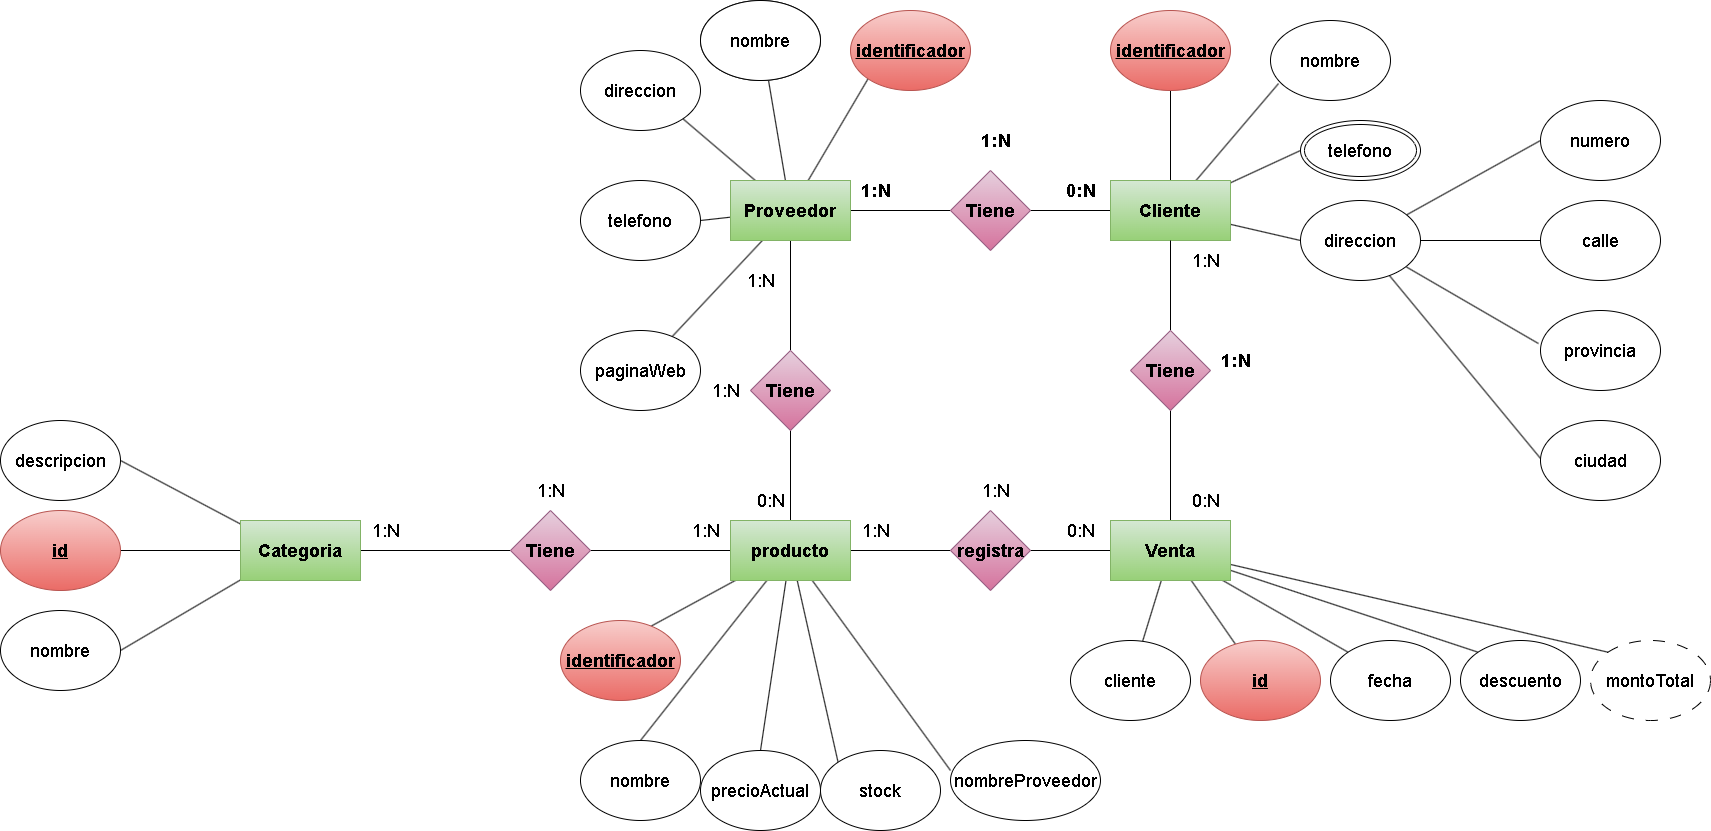

The diagram above was exported from draw.io. Its source (the exported page's mxGraphModel, read from the mxfile embedded in the PNG):
<mxGraphModel dx="2932" dy="1340" grid="1" gridSize="10" guides="1" tooltips="1" connect="1" arrows="1" fold="1" page="1" pageScale="1" pageWidth="850" pageHeight="1100" math="0" shadow="0">
  <root>
    <mxCell id="0" />
    <mxCell id="1" parent="0" />
    <mxCell id="5" style="edgeStyle=none;html=1;entryX=0;entryY=0.5;entryDx=0;entryDy=0;endArrow=none;endFill=0;" edge="1" parent="1" source="2" target="3">
      <mxGeometry relative="1" as="geometry" />
    </mxCell>
    <mxCell id="19" style="edgeStyle=none;html=1;entryX=0;entryY=1;entryDx=0;entryDy=0;fontSize=18;endArrow=none;endFill=0;" edge="1" parent="1" source="2" target="18">
      <mxGeometry relative="1" as="geometry" />
    </mxCell>
    <mxCell id="20" style="edgeStyle=none;html=1;entryX=0.567;entryY=1;entryDx=0;entryDy=0;entryPerimeter=0;fontSize=18;endArrow=none;endFill=0;" edge="1" parent="1" source="2" target="10">
      <mxGeometry relative="1" as="geometry" />
    </mxCell>
    <mxCell id="21" style="edgeStyle=none;html=1;entryX=1;entryY=1;entryDx=0;entryDy=0;fontSize=18;endArrow=none;endFill=0;" edge="1" parent="1" source="2" target="11">
      <mxGeometry relative="1" as="geometry" />
    </mxCell>
    <mxCell id="22" style="edgeStyle=none;html=1;entryX=1;entryY=0.5;entryDx=0;entryDy=0;fontSize=18;endArrow=none;endFill=0;" edge="1" parent="1" source="2" target="12">
      <mxGeometry relative="1" as="geometry" />
    </mxCell>
    <mxCell id="23" style="edgeStyle=none;html=1;fontSize=18;endArrow=none;endFill=0;" edge="1" parent="1" source="2" target="13">
      <mxGeometry relative="1" as="geometry" />
    </mxCell>
    <mxCell id="48" style="edgeStyle=none;html=1;fontSize=18;endArrow=none;endFill=0;" edge="1" parent="1" source="2" target="46">
      <mxGeometry relative="1" as="geometry" />
    </mxCell>
    <mxCell id="2" value="&lt;h2&gt;&lt;b&gt;Proveedor&lt;/b&gt;&lt;/h2&gt;" style="rounded=0;whiteSpace=wrap;html=1;fillColor=#d5e8d4;gradientColor=#97d077;strokeColor=#82b366;" vertex="1" parent="1">
      <mxGeometry x="150" y="220" width="120" height="60" as="geometry" />
    </mxCell>
    <mxCell id="25" style="edgeStyle=none;html=1;entryX=0;entryY=0.5;entryDx=0;entryDy=0;fontSize=18;endArrow=none;endFill=0;" edge="1" parent="1" source="3" target="24">
      <mxGeometry relative="1" as="geometry" />
    </mxCell>
    <mxCell id="3" value="&lt;font style=&quot;font-size: 18px;&quot;&gt;&lt;b&gt;Tiene&lt;/b&gt;&lt;/font&gt;" style="rhombus;whiteSpace=wrap;html=1;fillColor=#e6d0de;gradientColor=#d5739d;strokeColor=#996185;" vertex="1" parent="1">
      <mxGeometry x="370" y="210" width="80" height="80" as="geometry" />
    </mxCell>
    <mxCell id="7" value="&lt;h2&gt;1:N&lt;/h2&gt;" style="text;html=1;align=center;verticalAlign=middle;resizable=0;points=[];autosize=1;strokeColor=none;fillColor=none;" vertex="1" parent="1">
      <mxGeometry x="270" y="200" width="50" height="60" as="geometry" />
    </mxCell>
    <mxCell id="10" value="nombre" style="ellipse;whiteSpace=wrap;html=1;fontSize=18;" vertex="1" parent="1">
      <mxGeometry x="120" y="40" width="120" height="80" as="geometry" />
    </mxCell>
    <mxCell id="11" value="direccion" style="ellipse;whiteSpace=wrap;html=1;fontSize=18;" vertex="1" parent="1">
      <mxGeometry y="90" width="120" height="80" as="geometry" />
    </mxCell>
    <mxCell id="12" value="telefono" style="ellipse;whiteSpace=wrap;html=1;fontSize=18;" vertex="1" parent="1">
      <mxGeometry y="220" width="120" height="80" as="geometry" />
    </mxCell>
    <mxCell id="13" value="paginaWeb" style="ellipse;whiteSpace=wrap;html=1;fontSize=18;" vertex="1" parent="1">
      <mxGeometry y="370" width="120" height="80" as="geometry" />
    </mxCell>
    <mxCell id="18" value="&lt;u&gt;&lt;b&gt;identificador&lt;/b&gt;&lt;/u&gt;" style="ellipse;whiteSpace=wrap;html=1;fontSize=18;fillColor=#f8cecc;gradientColor=#ea6b66;strokeColor=#b85450;" vertex="1" parent="1">
      <mxGeometry x="270" y="50" width="120" height="80" as="geometry" />
    </mxCell>
    <mxCell id="33" style="edgeStyle=none;html=1;entryX=0.067;entryY=0.788;entryDx=0;entryDy=0;entryPerimeter=0;fontSize=18;endArrow=none;endFill=0;" edge="1" parent="1" source="24" target="30">
      <mxGeometry relative="1" as="geometry" />
    </mxCell>
    <mxCell id="35" style="edgeStyle=none;html=1;fontSize=18;endArrow=none;endFill=0;entryX=0;entryY=0.5;entryDx=0;entryDy=0;" edge="1" parent="1" source="24" target="99">
      <mxGeometry relative="1" as="geometry">
        <mxPoint x="725.8066115163456" y="207.16684976811416" as="targetPoint" />
      </mxGeometry>
    </mxCell>
    <mxCell id="36" style="edgeStyle=none;html=1;entryX=0.5;entryY=1;entryDx=0;entryDy=0;fontSize=18;endArrow=none;endFill=0;" edge="1" parent="1" source="24" target="27">
      <mxGeometry relative="1" as="geometry" />
    </mxCell>
    <mxCell id="37" style="edgeStyle=none;html=1;entryX=0;entryY=0.5;entryDx=0;entryDy=0;fontSize=18;endArrow=none;endFill=0;" edge="1" parent="1" source="24" target="31">
      <mxGeometry relative="1" as="geometry" />
    </mxCell>
    <mxCell id="100" style="edgeStyle=none;html=1;fontSize=18;endArrow=none;endFill=0;exitX=0.5;exitY=1;exitDx=0;exitDy=0;" edge="1" parent="1" source="101" target="75">
      <mxGeometry relative="1" as="geometry">
        <mxPoint x="590" y="460" as="sourcePoint" />
      </mxGeometry>
    </mxCell>
    <mxCell id="24" value="&lt;b&gt;Cliente&lt;/b&gt;" style="rounded=0;whiteSpace=wrap;html=1;fontSize=18;fillColor=#d5e8d4;gradientColor=#97d077;strokeColor=#82b366;" vertex="1" parent="1">
      <mxGeometry x="530" y="220" width="120" height="60" as="geometry" />
    </mxCell>
    <mxCell id="26" value="&lt;b&gt;0:N&lt;/b&gt;" style="text;html=1;align=center;verticalAlign=middle;resizable=0;points=[];autosize=1;strokeColor=none;fillColor=none;fontSize=18;" vertex="1" parent="1">
      <mxGeometry x="475" y="210" width="50" height="40" as="geometry" />
    </mxCell>
    <mxCell id="27" value="&lt;b&gt;&lt;u&gt;identificador&lt;/u&gt;&lt;/b&gt;" style="ellipse;whiteSpace=wrap;html=1;fontSize=18;fillColor=#f8cecc;gradientColor=#ea6b66;strokeColor=#b85450;" vertex="1" parent="1">
      <mxGeometry x="530" y="50" width="120" height="80" as="geometry" />
    </mxCell>
    <mxCell id="28" value="nombre" style="ellipse;whiteSpace=wrap;html=1;fontSize=18;" vertex="1" parent="1">
      <mxGeometry x="120" y="40" width="120" height="80" as="geometry" />
    </mxCell>
    <mxCell id="30" value="nombre" style="ellipse;whiteSpace=wrap;html=1;fontSize=18;" vertex="1" parent="1">
      <mxGeometry x="690" y="60" width="120" height="80" as="geometry" />
    </mxCell>
    <mxCell id="39" style="edgeStyle=none;html=1;fontSize=18;endArrow=none;endFill=0;" edge="1" parent="1" source="31" target="38">
      <mxGeometry relative="1" as="geometry" />
    </mxCell>
    <mxCell id="43" style="edgeStyle=none;html=1;entryX=0;entryY=0.5;entryDx=0;entryDy=0;fontSize=18;endArrow=none;endFill=0;" edge="1" parent="1" source="31" target="40">
      <mxGeometry relative="1" as="geometry" />
    </mxCell>
    <mxCell id="44" style="edgeStyle=none;html=1;entryX=-0.017;entryY=0.413;entryDx=0;entryDy=0;entryPerimeter=0;fontSize=18;endArrow=none;endFill=0;" edge="1" parent="1" source="31" target="41">
      <mxGeometry relative="1" as="geometry" />
    </mxCell>
    <mxCell id="45" style="edgeStyle=none;html=1;entryX=0.083;entryY=0.625;entryDx=0;entryDy=0;entryPerimeter=0;fontSize=18;endArrow=none;endFill=0;" edge="1" parent="1" source="31" target="42">
      <mxGeometry relative="1" as="geometry" />
    </mxCell>
    <mxCell id="31" value="direccion" style="ellipse;whiteSpace=wrap;html=1;fontSize=18;" vertex="1" parent="1">
      <mxGeometry x="720" y="240" width="120" height="80" as="geometry" />
    </mxCell>
    <mxCell id="38" value="calle" style="ellipse;whiteSpace=wrap;html=1;fontSize=18;" vertex="1" parent="1">
      <mxGeometry x="960" y="240" width="120" height="80" as="geometry" />
    </mxCell>
    <mxCell id="40" value="numero" style="ellipse;whiteSpace=wrap;html=1;fontSize=18;" vertex="1" parent="1">
      <mxGeometry x="960" y="140" width="120" height="80" as="geometry" />
    </mxCell>
    <mxCell id="41" value="provincia" style="ellipse;whiteSpace=wrap;html=1;fontSize=18;" vertex="1" parent="1">
      <mxGeometry x="960" y="350" width="120" height="80" as="geometry" />
    </mxCell>
    <mxCell id="42" value="ciudad" style="ellipse;whiteSpace=wrap;html=1;fontSize=18;" vertex="1" parent="1">
      <mxGeometry x="960" y="460" width="120" height="80" as="geometry" />
    </mxCell>
    <mxCell id="49" style="edgeStyle=none;html=1;entryX=0.5;entryY=0;entryDx=0;entryDy=0;fontSize=18;endArrow=none;endFill=0;" edge="1" parent="1" source="46" target="47">
      <mxGeometry relative="1" as="geometry" />
    </mxCell>
    <mxCell id="46" value="&lt;b&gt;Tiene&lt;/b&gt;" style="rhombus;whiteSpace=wrap;html=1;fontSize=18;fillColor=#e6d0de;gradientColor=#d5739d;strokeColor=#996185;" vertex="1" parent="1">
      <mxGeometry x="170" y="390" width="80" height="80" as="geometry" />
    </mxCell>
    <mxCell id="56" style="edgeStyle=none;html=1;entryX=0.5;entryY=0;entryDx=0;entryDy=0;fontSize=18;endArrow=none;endFill=0;" edge="1" parent="1" source="47" target="55">
      <mxGeometry relative="1" as="geometry" />
    </mxCell>
    <mxCell id="57" style="edgeStyle=none;html=1;entryX=0.5;entryY=0;entryDx=0;entryDy=0;fontSize=18;endArrow=none;endFill=0;" edge="1" parent="1" source="47" target="54">
      <mxGeometry relative="1" as="geometry" />
    </mxCell>
    <mxCell id="58" style="edgeStyle=none;html=1;entryX=0.75;entryY=0.075;entryDx=0;entryDy=0;entryPerimeter=0;fontSize=18;endArrow=none;endFill=0;" edge="1" parent="1" source="47" target="53">
      <mxGeometry relative="1" as="geometry" />
    </mxCell>
    <mxCell id="60" style="edgeStyle=none;html=1;entryX=0;entryY=0;entryDx=0;entryDy=0;fontSize=18;endArrow=none;endFill=0;" edge="1" parent="1" source="47" target="59">
      <mxGeometry relative="1" as="geometry" />
    </mxCell>
    <mxCell id="62" style="edgeStyle=none;html=1;entryX=0;entryY=0.375;entryDx=0;entryDy=0;entryPerimeter=0;fontSize=18;endArrow=none;endFill=0;" edge="1" parent="1" source="47" target="61">
      <mxGeometry relative="1" as="geometry" />
    </mxCell>
    <mxCell id="71" style="edgeStyle=none;html=1;fontSize=18;endArrow=none;endFill=0;" edge="1" parent="1" source="47" target="92">
      <mxGeometry relative="1" as="geometry">
        <mxPoint x="60" y="590" as="targetPoint" />
      </mxGeometry>
    </mxCell>
    <mxCell id="73" style="edgeStyle=none;html=1;entryX=0;entryY=0.5;entryDx=0;entryDy=0;fontSize=18;endArrow=none;endFill=0;" edge="1" parent="1" source="47" target="72">
      <mxGeometry relative="1" as="geometry" />
    </mxCell>
    <mxCell id="47" value="&lt;b&gt;producto&lt;/b&gt;" style="rounded=0;whiteSpace=wrap;html=1;fontSize=18;fillColor=#d5e8d4;gradientColor=#97d077;strokeColor=#82b366;" vertex="1" parent="1">
      <mxGeometry x="150" y="560" width="120" height="60" as="geometry" />
    </mxCell>
    <mxCell id="50" value="1:N" style="text;html=1;align=center;verticalAlign=middle;resizable=0;points=[];autosize=1;strokeColor=none;fillColor=none;fontSize=18;" vertex="1" parent="1">
      <mxGeometry x="155" y="300" width="50" height="40" as="geometry" />
    </mxCell>
    <mxCell id="51" value="0:N" style="text;html=1;align=center;verticalAlign=middle;resizable=0;points=[];autosize=1;strokeColor=none;fillColor=none;fontSize=18;" vertex="1" parent="1">
      <mxGeometry x="165" y="520" width="50" height="40" as="geometry" />
    </mxCell>
    <mxCell id="52" value="1:N" style="text;html=1;align=center;verticalAlign=middle;resizable=0;points=[];autosize=1;strokeColor=none;fillColor=none;fontSize=18;" vertex="1" parent="1">
      <mxGeometry x="120" y="410" width="50" height="40" as="geometry" />
    </mxCell>
    <mxCell id="53" value="&lt;u&gt;&lt;b&gt;identificador&lt;/b&gt;&lt;/u&gt;" style="ellipse;whiteSpace=wrap;html=1;fontSize=18;fillColor=#f8cecc;gradientColor=#ea6b66;strokeColor=#b85450;" vertex="1" parent="1">
      <mxGeometry x="-20" y="660" width="120" height="80" as="geometry" />
    </mxCell>
    <mxCell id="54" value="nombre" style="ellipse;whiteSpace=wrap;html=1;fontSize=18;" vertex="1" parent="1">
      <mxGeometry y="780" width="120" height="80" as="geometry" />
    </mxCell>
    <mxCell id="55" value="precioActual" style="ellipse;whiteSpace=wrap;html=1;fontSize=18;" vertex="1" parent="1">
      <mxGeometry x="120" y="790" width="120" height="80" as="geometry" />
    </mxCell>
    <mxCell id="59" value="stock" style="ellipse;whiteSpace=wrap;html=1;fontSize=18;" vertex="1" parent="1">
      <mxGeometry x="240" y="790" width="120" height="80" as="geometry" />
    </mxCell>
    <mxCell id="61" value="nombreProveedor" style="ellipse;whiteSpace=wrap;html=1;fontSize=18;" vertex="1" parent="1">
      <mxGeometry x="370" y="780" width="150" height="80" as="geometry" />
    </mxCell>
    <mxCell id="68" style="edgeStyle=none;html=1;fontSize=18;endArrow=none;endFill=0;entryX=1;entryY=0.5;entryDx=0;entryDy=0;" edge="1" parent="1" target="67">
      <mxGeometry relative="1" as="geometry">
        <mxPoint x="-336.986650849884" y="565.1247142559439" as="sourcePoint" />
      </mxGeometry>
    </mxCell>
    <mxCell id="69" style="edgeStyle=none;html=1;fontSize=18;endArrow=none;endFill=0;exitX=0;exitY=0.5;exitDx=0;exitDy=0;" edge="1" parent="1" source="91" target="65">
      <mxGeometry relative="1" as="geometry">
        <mxPoint x="-350" y="590" as="sourcePoint" />
      </mxGeometry>
    </mxCell>
    <mxCell id="70" style="edgeStyle=none;html=1;entryX=1;entryY=0.5;entryDx=0;entryDy=0;fontSize=18;endArrow=none;endFill=0;" edge="1" parent="1" target="66">
      <mxGeometry relative="1" as="geometry">
        <mxPoint x="-334.99027132191213" y="616.464865483478" as="sourcePoint" />
      </mxGeometry>
    </mxCell>
    <mxCell id="65" value="&lt;u&gt;&lt;b&gt;id&lt;/b&gt;&lt;/u&gt;" style="ellipse;whiteSpace=wrap;html=1;fontSize=18;fillColor=#f8cecc;gradientColor=#ea6b66;strokeColor=#b85450;" vertex="1" parent="1">
      <mxGeometry x="-580" y="550" width="120" height="80" as="geometry" />
    </mxCell>
    <mxCell id="66" value="nombre" style="ellipse;whiteSpace=wrap;html=1;fontSize=18;" vertex="1" parent="1">
      <mxGeometry x="-580" y="650" width="120" height="80" as="geometry" />
    </mxCell>
    <mxCell id="67" value="descripcion" style="ellipse;whiteSpace=wrap;html=1;fontSize=18;" vertex="1" parent="1">
      <mxGeometry x="-580" y="460" width="120" height="80" as="geometry" />
    </mxCell>
    <mxCell id="74" style="edgeStyle=none;html=1;fontSize=18;endArrow=none;endFill=0;entryX=0;entryY=0.5;entryDx=0;entryDy=0;" edge="1" parent="1" source="72" target="75">
      <mxGeometry relative="1" as="geometry">
        <mxPoint x="550" y="590" as="targetPoint" />
      </mxGeometry>
    </mxCell>
    <mxCell id="72" value="&lt;b&gt;registra&lt;/b&gt;" style="rhombus;whiteSpace=wrap;html=1;fontSize=18;fillColor=#e6d0de;gradientColor=#d5739d;strokeColor=#996185;" vertex="1" parent="1">
      <mxGeometry x="370" y="550" width="80" height="80" as="geometry" />
    </mxCell>
    <mxCell id="81" style="edgeStyle=none;html=1;fontSize=18;endArrow=none;endFill=0;" edge="1" parent="1" source="75" target="78">
      <mxGeometry relative="1" as="geometry" />
    </mxCell>
    <mxCell id="82" style="edgeStyle=none;html=1;fontSize=18;endArrow=none;endFill=0;" edge="1" parent="1" source="75" target="76">
      <mxGeometry relative="1" as="geometry" />
    </mxCell>
    <mxCell id="83" style="edgeStyle=none;html=1;entryX=0;entryY=0;entryDx=0;entryDy=0;fontSize=18;endArrow=none;endFill=0;" edge="1" parent="1" source="75" target="77">
      <mxGeometry relative="1" as="geometry" />
    </mxCell>
    <mxCell id="84" style="edgeStyle=none;html=1;entryX=0;entryY=0;entryDx=0;entryDy=0;fontSize=18;endArrow=none;endFill=0;" edge="1" parent="1" source="75" target="79">
      <mxGeometry relative="1" as="geometry" />
    </mxCell>
    <mxCell id="85" style="edgeStyle=none;html=1;entryX=0;entryY=0;entryDx=0;entryDy=0;fontSize=18;endArrow=none;endFill=0;" edge="1" parent="1" source="75" target="80">
      <mxGeometry relative="1" as="geometry" />
    </mxCell>
    <mxCell id="75" value="&lt;b&gt;Venta&lt;/b&gt;" style="rounded=0;whiteSpace=wrap;html=1;fontSize=18;fillColor=#d5e8d4;gradientColor=#97d077;strokeColor=#82b366;" vertex="1" parent="1">
      <mxGeometry x="530" y="560" width="120" height="60" as="geometry" />
    </mxCell>
    <mxCell id="76" value="&lt;u&gt;&lt;b&gt;id&lt;/b&gt;&lt;/u&gt;" style="ellipse;whiteSpace=wrap;html=1;fontSize=18;fillColor=#f8cecc;gradientColor=#ea6b66;strokeColor=#b85450;" vertex="1" parent="1">
      <mxGeometry x="620" y="680" width="120" height="80" as="geometry" />
    </mxCell>
    <mxCell id="77" value="fecha" style="ellipse;whiteSpace=wrap;html=1;fontSize=18;" vertex="1" parent="1">
      <mxGeometry x="750" y="680" width="120" height="80" as="geometry" />
    </mxCell>
    <mxCell id="78" value="cliente" style="ellipse;whiteSpace=wrap;html=1;fontSize=18;" vertex="1" parent="1">
      <mxGeometry x="490" y="680" width="120" height="80" as="geometry" />
    </mxCell>
    <mxCell id="79" value="descuento" style="ellipse;whiteSpace=wrap;html=1;fontSize=18;" vertex="1" parent="1">
      <mxGeometry x="880" y="680" width="120" height="80" as="geometry" />
    </mxCell>
    <mxCell id="80" value="montoTotal" style="ellipse;whiteSpace=wrap;html=1;fontSize=18;dashed=1;dashPattern=12 12;" vertex="1" parent="1">
      <mxGeometry x="1010" y="680" width="120" height="80" as="geometry" />
    </mxCell>
    <mxCell id="86" value="1:N" style="text;html=1;align=center;verticalAlign=middle;resizable=0;points=[];autosize=1;strokeColor=none;fillColor=none;fontSize=18;" vertex="1" parent="1">
      <mxGeometry x="270" y="550" width="50" height="40" as="geometry" />
    </mxCell>
    <mxCell id="87" value="1:N" style="text;html=1;align=center;verticalAlign=middle;resizable=0;points=[];autosize=1;strokeColor=none;fillColor=none;fontSize=18;" vertex="1" parent="1">
      <mxGeometry x="390" y="510" width="50" height="40" as="geometry" />
    </mxCell>
    <mxCell id="88" value="0:N" style="text;html=1;align=center;verticalAlign=middle;resizable=0;points=[];autosize=1;strokeColor=none;fillColor=none;fontSize=18;" vertex="1" parent="1">
      <mxGeometry x="475" y="550" width="50" height="40" as="geometry" />
    </mxCell>
    <mxCell id="94" style="edgeStyle=none;html=1;entryX=0;entryY=0.5;entryDx=0;entryDy=0;fontSize=18;endArrow=none;endFill=0;" edge="1" parent="1" source="91" target="92">
      <mxGeometry relative="1" as="geometry" />
    </mxCell>
    <mxCell id="91" value="&lt;b&gt;Categoria&lt;/b&gt;" style="rounded=0;whiteSpace=wrap;html=1;fontSize=18;fillColor=#d5e8d4;gradientColor=#97d077;strokeColor=#82b366;" vertex="1" parent="1">
      <mxGeometry x="-340" y="560" width="120" height="60" as="geometry" />
    </mxCell>
    <mxCell id="92" value="&lt;b&gt;Tiene&lt;/b&gt;" style="rhombus;whiteSpace=wrap;html=1;fontSize=18;fillColor=#e6d0de;gradientColor=#d5739d;strokeColor=#996185;" vertex="1" parent="1">
      <mxGeometry x="-70" y="550" width="80" height="80" as="geometry" />
    </mxCell>
    <mxCell id="95" value="1:N" style="text;html=1;align=center;verticalAlign=middle;resizable=0;points=[];autosize=1;strokeColor=none;fillColor=none;fontSize=18;" vertex="1" parent="1">
      <mxGeometry x="100" y="550" width="50" height="40" as="geometry" />
    </mxCell>
    <mxCell id="96" value="1:N" style="text;html=1;align=center;verticalAlign=middle;resizable=0;points=[];autosize=1;strokeColor=none;fillColor=none;fontSize=18;" vertex="1" parent="1">
      <mxGeometry x="-220" y="550" width="50" height="40" as="geometry" />
    </mxCell>
    <mxCell id="97" value="1:N" style="text;html=1;align=center;verticalAlign=middle;resizable=0;points=[];autosize=1;strokeColor=none;fillColor=none;fontSize=18;" vertex="1" parent="1">
      <mxGeometry x="-55" y="510" width="50" height="40" as="geometry" />
    </mxCell>
    <mxCell id="99" value="telefono" style="ellipse;shape=doubleEllipse;whiteSpace=wrap;html=1;shadow=0;sketch=0;fillStyle=auto;fontSize=18;" vertex="1" parent="1">
      <mxGeometry x="720" y="160" width="120" height="60" as="geometry" />
    </mxCell>
    <mxCell id="102" style="edgeStyle=none;html=1;entryX=0.5;entryY=1;entryDx=0;entryDy=0;fontSize=18;endArrow=none;endFill=0;" edge="1" parent="1" source="101" target="24">
      <mxGeometry relative="1" as="geometry" />
    </mxCell>
    <mxCell id="101" value="&lt;b&gt;Tiene&lt;/b&gt;" style="rhombus;whiteSpace=wrap;html=1;shadow=0;sketch=0;fillStyle=auto;fontSize=18;fillColor=#e6d0de;gradientColor=#d5739d;strokeColor=#996185;" vertex="1" parent="1">
      <mxGeometry x="550" y="370" width="80" height="80" as="geometry" />
    </mxCell>
    <mxCell id="103" value="0:N" style="text;html=1;align=center;verticalAlign=middle;resizable=0;points=[];autosize=1;strokeColor=none;fillColor=none;fontSize=18;" vertex="1" parent="1">
      <mxGeometry x="600" y="520" width="50" height="40" as="geometry" />
    </mxCell>
    <mxCell id="104" value="1:N" style="text;html=1;align=center;verticalAlign=middle;resizable=0;points=[];autosize=1;strokeColor=none;fillColor=none;fontSize=18;" vertex="1" parent="1">
      <mxGeometry x="600" y="280" width="50" height="40" as="geometry" />
    </mxCell>
    <mxCell id="105" value="&lt;b&gt;1:N&lt;/b&gt;" style="text;html=1;align=center;verticalAlign=middle;resizable=0;points=[];autosize=1;strokeColor=none;fillColor=none;fontSize=18;" vertex="1" parent="1">
      <mxGeometry x="390" y="160" width="50" height="40" as="geometry" />
    </mxCell>
    <mxCell id="106" value="&lt;b&gt;1:N&lt;/b&gt;" style="text;html=1;align=center;verticalAlign=middle;resizable=0;points=[];autosize=1;strokeColor=none;fillColor=none;fontSize=18;" vertex="1" parent="1">
      <mxGeometry x="630" y="380" width="50" height="40" as="geometry" />
    </mxCell>
  </root>
</mxGraphModel>